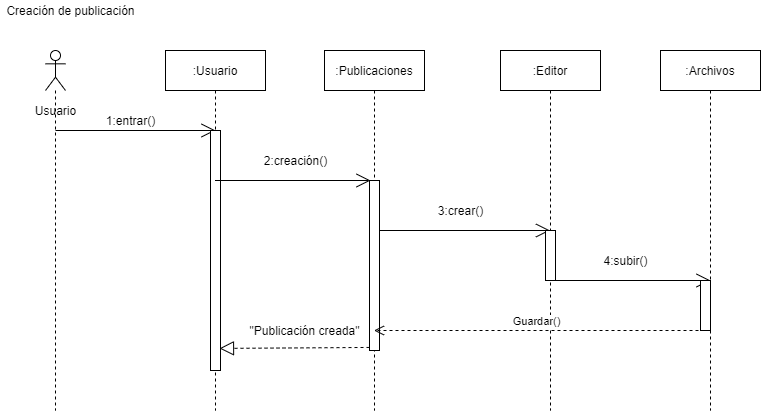

The diagram above was exported from draw.io. Its source (the exported page's mxGraphModel, read from the mxfile embedded in the PNG):
<mxGraphModel dx="1992" dy="1657" grid="1" gridSize="10" guides="1" tooltips="1" connect="1" arrows="1" fold="1" page="1" pageScale="1" pageWidth="827" pageHeight="1169" math="0" shadow="0">
  <root>
    <mxCell id="0" />
    <mxCell id="1" parent="0" />
    <mxCell id="3" value=":Publicaciones" style="shape=umlLifeline;perimeter=lifelinePerimeter;whiteSpace=wrap;html=1;container=1;collapsible=0;recursiveResize=0;outlineConnect=0;" parent="1" vertex="1">
      <mxGeometry x="134" width="100" height="360" as="geometry" />
    </mxCell>
    <mxCell id="37" value="" style="endArrow=open;endFill=1;endSize=12;html=1;" parent="3" target="4" edge="1">
      <mxGeometry width="160" relative="1" as="geometry">
        <mxPoint x="46" y="180" as="sourcePoint" />
        <mxPoint x="206" y="180" as="targetPoint" />
      </mxGeometry>
    </mxCell>
    <mxCell id="4" value=":Editor" style="shape=umlLifeline;perimeter=lifelinePerimeter;whiteSpace=wrap;html=1;container=1;collapsible=0;recursiveResize=0;outlineConnect=0;" parent="1" vertex="1">
      <mxGeometry x="310" width="100" height="360" as="geometry" />
    </mxCell>
    <mxCell id="34" value="" style="html=1;points=[];perimeter=orthogonalPerimeter;" parent="4" vertex="1">
      <mxGeometry x="45" y="180" width="10" height="50" as="geometry" />
    </mxCell>
    <mxCell id="38" value="" style="endArrow=open;endFill=1;endSize=12;html=1;" parent="4" edge="1">
      <mxGeometry width="160" relative="1" as="geometry">
        <mxPoint x="50" y="230" as="sourcePoint" />
        <mxPoint x="210" y="230" as="targetPoint" />
      </mxGeometry>
    </mxCell>
    <mxCell id="5" value=":Archivos" style="shape=umlLifeline;perimeter=lifelinePerimeter;whiteSpace=wrap;html=1;container=1;collapsible=0;recursiveResize=0;outlineConnect=0;" parent="1" vertex="1">
      <mxGeometry x="470" width="100" height="360" as="geometry" />
    </mxCell>
    <mxCell id="11" value="2:creación()" style="text;html=1;align=center;verticalAlign=middle;resizable=0;points=[];autosize=1;" parent="1" vertex="1">
      <mxGeometry x="65" y="100" width="80" height="20" as="geometry" />
    </mxCell>
    <mxCell id="15" value="3:crear()" style="text;html=1;align=center;verticalAlign=middle;resizable=0;points=[];autosize=1;" parent="1" vertex="1">
      <mxGeometry x="240" y="150" width="60" height="20" as="geometry" />
    </mxCell>
    <mxCell id="19" value="4:subir()" style="text;html=1;align=center;verticalAlign=middle;resizable=0;points=[];autosize=1;" parent="1" vertex="1">
      <mxGeometry x="405" y="200" width="60" height="20" as="geometry" />
    </mxCell>
    <mxCell id="26" value="" style="shape=umlLifeline;participant=umlActor;perimeter=lifelinePerimeter;whiteSpace=wrap;html=1;container=1;collapsible=0;recursiveResize=0;verticalAlign=top;spacingTop=36;outlineConnect=0;" parent="1" vertex="1">
      <mxGeometry x="-145" width="20" height="360" as="geometry" />
    </mxCell>
    <mxCell id="28" value="" style="endArrow=open;endFill=1;endSize=12;html=1;" parent="26" edge="1">
      <mxGeometry width="160" relative="1" as="geometry">
        <mxPoint x="10" y="80" as="sourcePoint" />
        <mxPoint x="170" y="80" as="targetPoint" />
      </mxGeometry>
    </mxCell>
    <mxCell id="27" value=":Usuario" style="shape=umlLifeline;perimeter=lifelinePerimeter;whiteSpace=wrap;html=1;container=1;collapsible=0;recursiveResize=0;outlineConnect=0;" parent="1" vertex="1">
      <mxGeometry x="-25" width="100" height="360" as="geometry" />
    </mxCell>
    <mxCell id="31" value="" style="html=1;points=[];perimeter=orthogonalPerimeter;" parent="27" vertex="1">
      <mxGeometry x="45" y="80" width="10" height="240" as="geometry" />
    </mxCell>
    <mxCell id="32" value="" style="endArrow=open;endFill=1;endSize=12;html=1;" parent="27" edge="1" source="27">
      <mxGeometry width="160" relative="1" as="geometry">
        <mxPoint x="45" y="130" as="sourcePoint" />
        <mxPoint x="205" y="130" as="targetPoint" />
      </mxGeometry>
    </mxCell>
    <mxCell id="30" value="1:entrar()" style="text;html=1;align=center;verticalAlign=middle;resizable=0;points=[];autosize=1;" parent="1" vertex="1">
      <mxGeometry x="-90" y="60" width="60" height="20" as="geometry" />
    </mxCell>
    <mxCell id="33" value="" style="html=1;points=[];perimeter=orthogonalPerimeter;" parent="1" vertex="1">
      <mxGeometry x="179" y="130" width="10" height="170" as="geometry" />
    </mxCell>
    <mxCell id="35" value="" style="html=1;points=[];perimeter=orthogonalPerimeter;" parent="1" vertex="1">
      <mxGeometry x="510" y="230" width="10" height="50" as="geometry" />
    </mxCell>
    <mxCell id="40" value="Guardar()" style="html=1;verticalAlign=bottom;endArrow=open;dashed=1;endSize=8;exitX=-0.2;exitY=1;exitDx=0;exitDy=0;exitPerimeter=0;" parent="1" target="3" edge="1" source="35">
      <mxGeometry relative="1" as="geometry">
        <mxPoint x="670" y="330" as="sourcePoint" />
        <mxPoint x="590" y="330" as="targetPoint" />
      </mxGeometry>
    </mxCell>
    <mxCell id="41" value="Creación de publicación" style="text;html=1;align=center;verticalAlign=middle;resizable=0;points=[];autosize=1;" parent="1" vertex="1">
      <mxGeometry x="-190" y="-50" width="140" height="20" as="geometry" />
    </mxCell>
    <mxCell id="42" value="Usuario" style="text;html=1;align=center;verticalAlign=middle;resizable=0;points=[];autosize=1;" parent="1" vertex="1">
      <mxGeometry x="-165" y="50" width="60" height="20" as="geometry" />
    </mxCell>
    <mxCell id="43" value="" style="endArrow=block;dashed=1;endFill=0;endSize=12;html=1;exitX=0;exitY=0.982;exitDx=0;exitDy=0;exitPerimeter=0;entryX=0.9;entryY=0.908;entryDx=0;entryDy=0;entryPerimeter=0;" edge="1" parent="1" source="33" target="31">
      <mxGeometry width="160" relative="1" as="geometry">
        <mxPoint x="60" y="290" as="sourcePoint" />
        <mxPoint x="220" y="290" as="targetPoint" />
        <Array as="points" />
      </mxGeometry>
    </mxCell>
    <mxCell id="44" value="&quot;Publicación creada&quot;" style="text;html=1;align=center;verticalAlign=middle;resizable=0;points=[];autosize=1;" vertex="1" parent="1">
      <mxGeometry x="49" y="270" width="130" height="20" as="geometry" />
    </mxCell>
  </root>
</mxGraphModel>